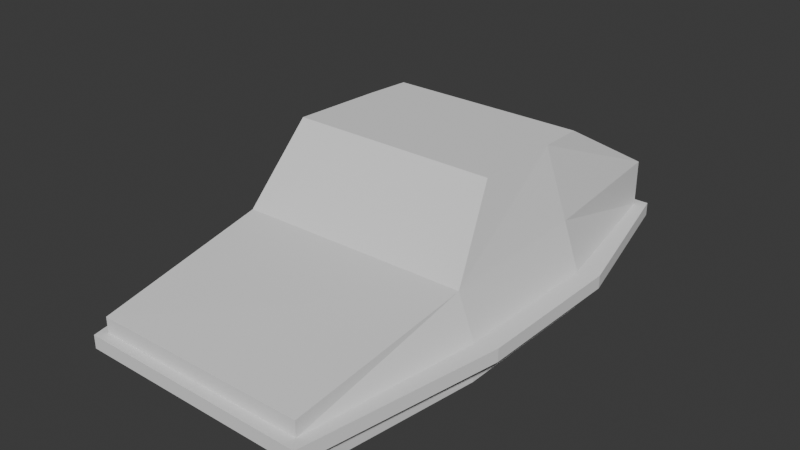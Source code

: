 # Source: SprinterTrueno2.blend  (saved by Blender 4.5.91; exported with 4.5.12 LTS)
import bpy
from mathutils import Matrix  # noqa: F401  (used for matrix-valued properties, if any)

bpy.ops.wm.read_factory_settings(use_empty=True)
scene = bpy.context.scene
scene.name = 'Scene'

# ---- world
world_world = bpy.data.worlds.new('World'); scene.world = world_world
world_world.use_nodes = True; world_world.node_tree.nodes.clear()
_N = world_world.node_tree.nodes; _L = world_world.node_tree.links
n0 = _N.new('ShaderNodeOutputWorld'); n0.name = 'World Output'; n0.location = (200, 100)
n1 = _N.new('ShaderNodeBackground'); n1.name = 'Background'; n1.location = (-200, 100)
n1.inputs[0].default_value = (0.05088, 0.05088, 0.05088, 1.0)
_L.new(n1.outputs[0], n0.inputs[0])
n0.is_active_output = True
world_world.color = (0.05088, 0.05088, 0.05088)
world_world.sun_shadow_jitter_overblur = 0.0

# ---- meshes
me_plane = bpy.data.meshes.new('Plane')
me_plane.from_pydata([(-0.799, -1.98, 0.428), (0.8314, -1.98, 0.428), (-0.9823, -0.6217, 0.3103), (1.018, -0.6217, 0.3103), (0.8922, -0.6217, 0.6338), (0.7439, -0.1537, 1.179), (0.7439, 0.5196, 1.179), (0.9049, 0.5482, 0.6606), (0.7439, 0.8474, 1.179), (-0.9112, -0.6217, 0.6162), (-0.8468, -0.1537, 1.179), (0.8005, 1.743, 0.6603), (-0.7989, 0.5196, 1.179), (-0.7619, 0.8474, 1.179), (-0.9112, 0.5287, 0.6162), (-0.7511, 1.729, 0.657), (0.8005, 1.743, 0.3103), (-0.7511, 1.729, 0.3103), (1.03, 0.5482, 0.3103), (-0.799, -1.98, 0.3103), (0.8314, -1.98, 0.3103), (1.176, 0.5995, 0.2105), (-0.799, -1.98, 0.2105), (1.018, -0.6217, 0.2105), (0.8314, -1.98, 0.2105), (-0.9823, 0.4955, 0.2105), (0.8005, 1.743, 0.2105), (-0.7511, 1.729, 0.2105), (1.03, 0.5482, 0.2105), (-0.9823, -0.6217, 0.02444), (-0.799, -1.889, 0.02444), (1.018, -0.6217, 0.02444), (0.8314, -1.889, 0.02444), (-0.9823, 0.4955, 0.02444), (0.8005, 1.651, 0.02444), (-0.7511, 1.637, 0.02444), (1.03, 0.5482, 0.02444), (-0.8494, -2.051, 0.3103), (-0.9823, 0.4955, 0.3103), (0.8985, -2.066, 0.2105), (-1.125, -0.6409, 0.3103), (1.176, 0.5995, 0.3103), (-0.8494, -2.051, 0.2105), (-0.9823, -0.6217, 0.2105), (0.8757, 1.813, 0.3103), (-1.146, 0.5108, 0.3103), (-0.8066, 1.802, 0.3103), (-1.146, 0.5108, 0.2105), (1.164, -0.5704, 0.2105), (0.8985, -2.066, 0.3103), (-1.125, -0.6409, 0.2105), (1.164, -0.5704, 0.3103), (0.8757, 1.813, 0.2105), (-0.8066, 1.802, 0.2105)], [], [(5, 10, 9, 4), (0, 1, 4, 9), (1, 0, 19, 20), (6, 12, 10, 5), (8, 13, 12, 6), (2, 19, 0, 9), (3, 20, 49, 51), (38, 2, 9, 14), (17, 38, 14, 15), (17, 15, 11, 16), (18, 7, 4, 3), (16, 11, 7, 18), (11, 8, 6, 7), (6, 5, 4, 7), (11, 15, 13, 8), (15, 14, 12, 13), (12, 14, 9, 10), (4, 1, 20, 3), (23, 28, 21, 48), (27, 35, 33, 25), (43, 29, 30, 22), (26, 34, 35, 27), (20, 19, 37, 49), (17, 16, 44, 46), (27, 25, 47, 53), (16, 18, 41, 44), (30, 29, 31, 32), (31, 29, 33, 36), (33, 35, 34, 36), (28, 36, 34, 26), (25, 33, 29, 43), (24, 32, 31, 23), (22, 30, 32, 24), (23, 31, 36, 28), (37, 42, 39, 49), (22, 24, 39, 42), (40, 50, 42, 37), (19, 2, 40, 37), (43, 22, 42, 50), (18, 3, 51, 41), (49, 39, 48, 51), (41, 21, 52, 44), (51, 48, 21, 41), (46, 53, 47, 45), (45, 47, 50, 40), (38, 17, 46, 45), (44, 52, 53, 46), (2, 38, 45, 40), (25, 43, 50, 47), (26, 27, 53, 52), (24, 23, 48, 39), (28, 26, 52, 21)])
_uv = me_plane.uv_layers.new(name='UVMap')
_uv.uv.foreach_set('vector', [0.0, 0.0, 0.0, 0.0, 0.0, 0.0, 0.0, 0.0, 0.0, 0.0, 0.0, 0.0, 0.0, 0.0, 0.0, 0.0, 0.0, 0.0, 0.0, 0.0, 0.0, 0.0, 0.0, 0.0, 0.0, 0.0, 0.0, 0.0, 0.0, 0.0, 0.0, 0.0, 0.0, 0.0, 0.0, 0.0, 0.0, 0.0, 0.0, 0.0, 0.0, 0.0, 0.0, 0.0, 0.0, 0.0, 0.0, 0.0, 0.0, 0.0, 0.0, 0.0, 0.0, 0.0, 0.0, 0.0, 0.0, 0.0, 0.0, 0.0, 0.0, 0.0, 0.0, 0.0, 0.0, 0.0, 0.0, 0.0, 0.0, 0.0, 0.0, 0.0, 0.0, 0.0, 0.0, 0.0, 0.0, 0.0, 0.0, 0.0, 0.0, 0.0, 0.0, 0.0, 0.0, 0.0, 0.0, 0.0, 0.0, 0.0, 0.0, 0.0, 0.0, 0.0, 0.0, 0.0, 0.0, 0.0, 0.0, 0.0, 0.0, 0.0, 0.0, 0.0, 0.0, 0.0, 0.0, 0.0, 0.0, 0.0, 0.0, 0.0, 0.0, 0.0, 0.0, 0.0, 0.0, 0.0, 0.0, 0.0, 0.0, 0.0, 0.0, 0.0, 0.0, 0.0, 0.0, 0.0, 0.0, 0.0, 0.0, 0.0, 0.0, 0.0, 0.0, 0.0, 0.0, 0.0, 0.0, 0.0, 0.0, 0.0, 0.0, 0.0, 0.0, 0.0, 0.0, 0.0, 0.0, 0.0, 0.0, 0.0, 0.0, 0.0, 0.0, 0.0, 0.0, 0.0, 0.0, 0.0, 0.0, 0.0, 0.0, 0.0, 0.0, 0.0, 0.0, 0.0, 0.0, 0.0, 0.0, 0.0, 0.0, 0.0, 0.0, 0.0, 0.0, 0.0, 0.0, 0.0, 0.0, 0.0, 0.0, 0.0, 0.0, 0.0, 0.0, 0.0, 0.0, 0.0, 0.0, 0.0, 0.0, 0.0, 0.0, 0.0, 0.0, 0.0, 0.0, 0.0, 0.0, 0.0, 0.0, 0.0, 0.0, 0.0, 0.0, 0.0, 0.0, 0.0, 0.0, 0.0, 0.0, 0.0, 0.0, 0.0, 0.0, 0.0, 0.0, 0.0, 0.0, 0.0, 0.0, 0.0, 0.0, 0.0, 0.0, 0.0, 0.0, 0.0, 0.0, 0.0, 0.0, 0.0, 0.0, 0.0, 0.0, 0.0, 0.0, 0.0, 0.0, 0.0, 0.0, 0.0, 0.0, 0.0, 0.0, 0.0, 0.0, 0.0, 0.0, 0.0, 0.0, 0.0, 0.0, 0.0, 0.0, 0.0, 0.0, 0.0, 0.0, 0.0, 0.0, 0.0, 0.0, 0.0, 0.0, 0.0, 0.0, 0.0, 0.0, 0.0, 0.0, 0.0, 0.0, 0.0, 0.0, 0.0, 0.0, 0.0, 0.0, 0.0, 0.0, 0.0, 0.0, 0.0, 0.0, 0.0, 0.0, 0.0, 0.0, 0.0, 0.0, 0.0, 0.0, 0.0, 0.0, 0.0, 0.0, 0.0, 0.0, 0.0, 0.0, 0.0, 0.0, 0.0, 0.0, 0.0, 0.0, 0.0, 0.0, 0.0, 0.0, 0.0, 0.0, 0.0, 0.0, 0.0, 0.0, 0.0, 0.0, 0.0, 0.0, 0.0, 0.0, 0.0, 0.0, 0.0, 0.0, 0.0, 0.0, 0.0, 0.0, 0.0, 0.0, 0.0, 0.0, 0.0, 0.0, 0.0, 0.0, 0.0, 0.0, 0.0, 0.0, 0.0, 0.0, 0.0, 0.0, 0.0, 0.0, 0.0, 0.0, 0.0, 0.0, 0.0, 0.0, 0.0, 0.0, 0.0, 0.0, 0.0, 0.0, 0.0, 0.0, 0.0, 0.0, 0.0, 0.0, 0.0, 0.0, 0.0, 0.0, 0.0, 0.0, 0.0, 0.0, 0.0, 0.0, 0.0, 0.0, 0.0, 0.0, 0.0, 0.0, 0.0, 0.0, 0.0, 0.0, 0.0, 0.0, 0.0, 0.0, 0.0, 0.0, 0.0, 0.0, 0.0, 0.0, 0.0, 0.0, 0.0, 0.0, 0.0, 0.0, 0.0, 0.0, 0.0, 0.0, 0.0, 0.0, 0.0, 0.0, 0.0, 0.0, 0.0])
me_plane.update()

# ---- objects
ob_plane = bpy.data.objects.new('Plane', me_plane)

# ---- transforms, parenting, visibility, modifiers, constraints
ob_plane.location = (0.0, 0.0, 0.0)

# ---- collection membership
scene.collection.objects.link(ob_plane)

# ---- scene / render settings (as saved in the file)
scene.frame_start = 1; scene.frame_end = 250; scene.frame_set(1)
scene.render.engine = 'BLENDER_EEVEE_NEXT'
bpy.context.view_layer.update()

# ---- added for rendering (the .blend has no active camera and no usable light): camera, sun
cam_auto = bpy.data.cameras.new('AutoCamera')
cam_auto.lens = 50.0
cam_auto.sensor_width = 36.0
cam_auto.clip_end = 1000.0
ob_auto_camera = bpy.data.objects.new('AutoCamera', cam_auto)
scene.collection.objects.link(ob_auto_camera)
ob_auto_camera.location = (4.33197, -5.30694, 4.05526)
ob_auto_camera.rotation_euler = (1.09748, -7.21219e-08, 0.694738)
scene.camera = ob_auto_camera
light_auto_sun = bpy.data.lights.new('AutoSun', 'SUN')
light_auto_sun.energy = 3.0
light_auto_sun.angle = 0.0523599
ob_auto_sun = bpy.data.objects.new('AutoSun', light_auto_sun)
scene.collection.objects.link(ob_auto_sun)
ob_auto_sun.rotation_euler = (0.872665, 0.174533, 0.523599)
bpy.context.view_layer.update()
